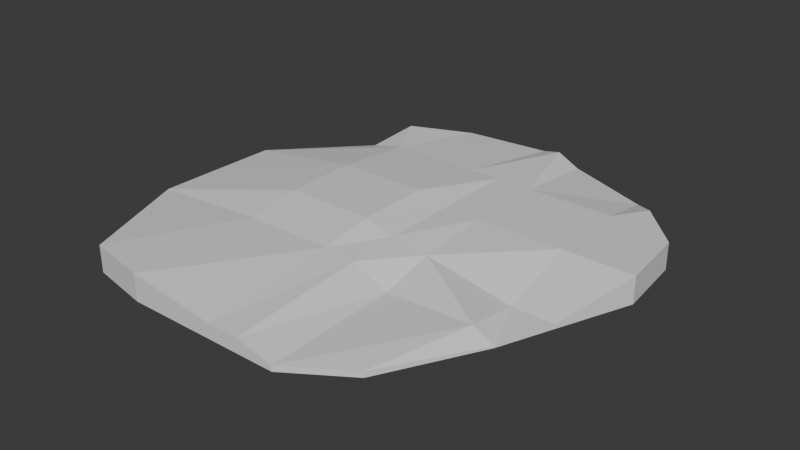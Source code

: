 # Source: Worldmap1.blend  (saved by Blender 4.3.34; exported with 4.5.12 LTS)
import bpy
from mathutils import Matrix  # noqa: F401  (used for matrix-valued properties, if any)

bpy.ops.wm.read_factory_settings(use_empty=True)
scene = bpy.context.scene
scene.name = 'Scene'

# ---- collections
col_collection = bpy.data.collections.new('Collection'); scene.collection.children.link(col_collection)

# ---- materials (node trees are filled in below, after node groups)
mat_material = bpy.data.materials.new('Material')
mat_material.alpha_threshold = 0.0
mat_material.roughness = 0.5
mat_material.line_color = (0.0, 0.0, 0.0, 1.0)

# ---- material node trees
mat_material.use_nodes = True; mat_material.node_tree.nodes.clear()
_N = mat_material.node_tree.nodes; _L = mat_material.node_tree.links
n0 = _N.new('ShaderNodeOutputMaterial'); n0.name = 'Material Output'; n0.location = (300, 300)
n1 = _N.new('ShaderNodeBsdfPrincipled'); n1.name = 'Principled BSDF'; n1.location = (10, 300)
n1.inputs[3].default_value = 1.45
_L.new(n1.outputs[0], n0.inputs[0])
n0.is_active_output = True

# ---- world
world_world = bpy.data.worlds.new('World'); scene.world = world_world
world_world.use_nodes = True; world_world.node_tree.nodes.clear()
_N = world_world.node_tree.nodes; _L = world_world.node_tree.links
n0 = _N.new('ShaderNodeOutputWorld'); n0.name = 'World Output'; n0.location = (300, 300)
n1 = _N.new('ShaderNodeBackground'); n1.name = 'Background'; n1.location = (10, 300)
n1.inputs[0].default_value = (0.05088, 0.05088, 0.05088, 1.0)
_L.new(n1.outputs[0], n0.inputs[0])
n0.is_active_output = True
world_world.color = (0.05088, 0.05088, 0.05088)
world_world.sun_shadow_jitter_overblur = 0.0

# ---- meshes
me_cube = bpy.data.meshes.new('Cube')
me_cube.from_pydata([(1.0, 0.902, 11.94), (1.0, 0.902, -1.0), (0.6626, -0.8054, 1.767), (0.6626, -0.8054, -1.0), (-0.9539, 1.0, 11.94), (-0.9539, 1.0, -1.0), (-1.175, -0.9382, 11.94), (-1.175, -0.9382, -1.0), (-1.541, -0.3236, -1.0), (1.0, -0.3236, -0.05257), (-1.541, -0.3236, 8.351), (1.0, -0.3236, -1.0), (0.2778, 1.178, -1.0), (0.2778, -1.0, 1.767), (0.2778, -1.0, -1.0), (0.2778, 1.178, 7.991), (0.2778, -0.3236, -1.0), (0.2778, -0.3236, 2.965), (-1.52, 0.3187, 8.222), (1.329, 0.3187, -1.0), (-1.52, 0.3187, -1.0), (1.329, 0.3187, 11.94), (0.2778, 0.3187, 11.94), (0.2778, 0.3187, -1.0), (-1.0, 0.7399, 8.222), (1.283, 0.6731, -1.0), (-1.0, 0.7399, -1.0), (1.283, 0.6731, 11.94), (0.2778, 0.7399, 11.94), (0.2778, 0.7399, -1.0), (-0.03664, 1.239, -1.0), (-0.1733, -1.0, 6.148), (-0.1733, -0.3236, -1.0), (-0.1733, -1.0, -1.0), (-0.03664, 1.239, 8.844), (-0.1733, -0.3236, 11.94), (-0.1733, 0.3187, -1.0), (-0.1733, 0.3187, 15.88), (-0.1733, 0.7399, 11.94), (-0.1733, 0.7399, -1.0), (-0.6037, 1.196, -1.0), (-0.7663, -1.0, 11.94), (-0.7663, -0.3236, -1.0), (-0.7663, 0.3187, -1.0), (-0.7663, 0.7399, -1.0), (-0.7663, -1.0, -1.0), (-0.6037, 1.196, 8.844), (-0.7663, -0.3236, 11.94), (-0.7663, 0.3187, 15.88), (-0.7663, 0.7399, 11.94), (0.5872, -0.8436, -1.0), (0.8584, 1.0, 7.991), (0.8584, -0.3236, 4.968), (0.8584, 1.0, -1.0), (0.5872, -0.8436, 1.767), (0.8584, -0.3236, -1.0), (0.8584, 0.3187, 11.94), (0.8584, 0.3187, -1.0), (0.8584, 0.7399, -1.0), (0.8584, 0.7399, 11.94), (0.03307, -1.0, -1.0), (0.1072, 1.211, 11.94), (0.03307, -0.3236, 10.72), (0.03307, 0.3187, 11.94), (0.03307, 0.7399, 11.94), (0.1072, 1.211, -1.0), (0.03307, -1.0, 6.148), (0.03307, -0.3236, -1.0), (0.03307, 0.3187, -1.0), (0.03307, 0.7399, -1.0), (-1.532, -0.05506, -1.0), (1.137, -0.05506, 1.158), (0.2778, -0.05506, 9.259), (0.2778, -0.05506, -1.0), (-1.532, -0.05506, 8.351), (1.137, -0.05506, -1.0), (-0.1733, -0.05506, -1.0), (-0.1733, -0.05506, 15.71), (-0.7663, -0.05506, -1.0), (-0.7663, -0.05506, 15.71), (0.8584, -0.05506, 1.084), (0.8584, -0.05506, -1.0), (0.03307, -0.05506, 11.94), (0.03307, -0.05506, -1.0)], [], [(47, 10, 6, 41), (45, 41, 6, 7), (26, 24, 4, 5), (55, 11, 3, 50), (11, 9, 2, 3), (53, 51, 0, 1), (75, 71, 9, 11), (81, 75, 11, 55), (7, 6, 10, 8), (79, 74, 10, 47), (80, 72, 17, 52), (83, 73, 16, 67), (65, 61, 15, 12), (67, 16, 14, 60), (50, 54, 13, 14), (52, 17, 13, 54), (69, 29, 23, 68), (59, 28, 22, 56), (49, 24, 18, 48), (58, 25, 19, 57), (25, 27, 21, 19), (70, 74, 18, 20), (1, 0, 27, 25), (53, 1, 25, 58), (46, 4, 24, 49), (51, 15, 28, 59), (65, 12, 29, 69), (20, 18, 24, 26), (40, 30, 39, 44), (61, 34, 38, 64), (64, 38, 37, 63), (44, 39, 36, 43), (42, 32, 33, 45), (40, 46, 34, 30), (78, 76, 32, 42), (82, 77, 35, 62), (60, 66, 31, 33), (62, 35, 31, 66), (70, 78, 42, 8), (5, 4, 46, 40), (8, 42, 45, 7), (26, 44, 43, 20), (5, 40, 44, 26), (34, 46, 49, 38), (38, 49, 48, 37), (77, 79, 47, 35), (33, 31, 41, 45), (35, 47, 41, 31), (0, 51, 59, 27), (12, 53, 58, 29), (29, 58, 57, 23), (27, 59, 56, 21), (9, 52, 54, 2), (3, 2, 54, 50), (71, 80, 52, 9), (73, 81, 55, 16), (12, 15, 51, 53), (16, 55, 50, 14), (17, 62, 66, 13), (14, 13, 66, 60), (72, 82, 62, 17), (28, 64, 63, 22), (15, 61, 64, 28), (30, 65, 69, 39), (39, 69, 68, 36), (32, 67, 60, 33), (30, 34, 61, 65), (76, 83, 67, 32), (36, 68, 83, 76), (22, 63, 82, 72), (23, 57, 81, 73), (21, 56, 80, 71), (37, 48, 79, 77), (20, 43, 78, 70), (63, 37, 77, 82), (43, 36, 76, 78), (8, 10, 74, 70), (68, 23, 73, 83), (56, 22, 72, 80), (48, 18, 74, 79), (57, 19, 75, 81), (19, 21, 71, 75)])
_uv = me_cube.uv_layers.new(name='UVMap')
_uv.uv.foreach_set('vector', [0.8458, 0.6654, 0.875, 0.6654, 0.875, 0.75, 0.8458, 0.75, 0.375, 0.9708, 0.625, 0.9708, 0.625, 1.0, 0.375, 1.0, 0.375, 0.2175, 0.625, 0.2175, 0.625, 0.25, 0.375, 0.25, 0.3573, 0.6654, 0.375, 0.6654, 0.375, 0.75, 0.3573, 0.75, 0.375, 0.6654, 0.625, 0.6654, 0.625, 0.75, 0.375, 0.75, 0.375, 0.4823, 0.625, 0.4823, 0.625, 0.5, 0.375, 0.5, 0.375, 0.6319, 0.625, 0.6319, 0.625, 0.6654, 0.375, 0.6654, 0.3573, 0.6319, 0.375, 0.6319, 0.375, 0.6654, 0.3573, 0.6654, 0.375, 0.0, 0.625, 0.0, 0.625, 0.08455, 0.375, 0.08455, 0.8458, 0.6319, 0.875, 0.6319, 0.875, 0.6654, 0.8458, 0.6654, 0.6427, 0.6319, 0.7153, 0.6319, 0.7153, 0.6654, 0.6427, 0.6654, 0.2541, 0.6319, 0.2847, 0.6319, 0.2847, 0.6654, 0.2541, 0.6654, 0.375, 0.3791, 0.625, 0.3791, 0.625, 0.4097, 0.375, 0.4097, 0.2541, 0.6654, 0.2847, 0.6654, 0.2847, 0.75, 0.2541, 0.75, 0.375, 0.7677, 0.625, 0.7677, 0.625, 0.8403, 0.375, 0.8403, 0.6427, 0.6654, 0.7153, 0.6654, 0.7153, 0.75, 0.6427, 0.75, 0.2541, 0.5325, 0.2847, 0.5325, 0.2847, 0.5852, 0.2541, 0.5852, 0.6427, 0.5325, 0.7153, 0.5325, 0.7153, 0.5852, 0.6427, 0.5852, 0.8458, 0.5325, 0.875, 0.5325, 0.875, 0.5852, 0.8458, 0.5852, 0.3573, 0.5325, 0.375, 0.5325, 0.375, 0.5852, 0.3573, 0.5852, 0.375, 0.5325, 0.625, 0.5325, 0.625, 0.5852, 0.375, 0.5852, 0.375, 0.1181, 0.625, 0.1181, 0.625, 0.1648, 0.375, 0.1648, 0.375, 0.5, 0.625, 0.5, 0.625, 0.5325, 0.375, 0.5325, 0.3573, 0.5, 0.375, 0.5, 0.375, 0.5325, 0.3573, 0.5325, 0.8458, 0.5, 0.875, 0.5, 0.875, 0.5325, 0.8458, 0.5325, 0.6427, 0.5, 0.7153, 0.5, 0.7153, 0.5325, 0.6427, 0.5325, 0.2541, 0.5, 0.2847, 0.5, 0.2847, 0.5325, 0.2541, 0.5325, 0.375, 0.1648, 0.625, 0.1648, 0.625, 0.2175, 0.375, 0.2175, 0.1542, 0.5, 0.2283, 0.5, 0.2283, 0.5325, 0.1542, 0.5325, 0.7459, 0.5, 0.7717, 0.5, 0.7717, 0.5325, 0.7459, 0.5325, 0.7459, 0.5325, 0.7717, 0.5325, 0.7717, 0.5852, 0.7459, 0.5852, 0.1542, 0.5325, 0.2283, 0.5325, 0.2283, 0.5852, 0.1542, 0.5852, 0.1542, 0.6654, 0.2283, 0.6654, 0.2283, 0.75, 0.1542, 0.75, 0.375, 0.2792, 0.625, 0.2792, 0.625, 0.3533, 0.375, 0.3533, 0.1542, 0.6319, 0.2283, 0.6319, 0.2283, 0.6654, 0.1542, 0.6654, 0.7459, 0.6319, 0.7717, 0.6319, 0.7717, 0.6654, 0.7459, 0.6654, 0.375, 0.8709, 0.625, 0.8709, 0.625, 0.8967, 0.375, 0.8967, 0.7459, 0.6654, 0.7717, 0.6654, 0.7717, 0.75, 0.7459, 0.75, 0.125, 0.6319, 0.1542, 0.6319, 0.1542, 0.6654, 0.125, 0.6654, 0.375, 0.25, 0.625, 0.25, 0.625, 0.2792, 0.375, 0.2792, 0.125, 0.6654, 0.1542, 0.6654, 0.1542, 0.75, 0.125, 0.75, 0.125, 0.5325, 0.1542, 0.5325, 0.1542, 0.5852, 0.125, 0.5852, 0.125, 0.5, 0.1542, 0.5, 0.1542, 0.5325, 0.125, 0.5325, 0.7717, 0.5, 0.8458, 0.5, 0.8458, 0.5325, 0.7717, 0.5325, 0.7717, 0.5325, 0.8458, 0.5325, 0.8458, 0.5852, 0.7717, 0.5852, 0.7717, 0.6319, 0.8458, 0.6319, 0.8458, 0.6654, 0.7717, 0.6654, 0.375, 0.8967, 0.625, 0.8967, 0.625, 0.9708, 0.375, 0.9708, 0.7717, 0.6654, 0.8458, 0.6654, 0.8458, 0.75, 0.7717, 0.75, 0.625, 0.5, 0.6427, 0.5, 0.6427, 0.5325, 0.625, 0.5325, 0.2847, 0.5, 0.3573, 0.5, 0.3573, 0.5325, 0.2847, 0.5325, 0.2847, 0.5325, 0.3573, 0.5325, 0.3573, 0.5852, 0.2847, 0.5852, 0.625, 0.5325, 0.6427, 0.5325, 0.6427, 0.5852, 0.625, 0.5852, 0.625, 0.6654, 0.6427, 0.6654, 0.6427, 0.75, 0.625, 0.75, 0.375, 0.75, 0.625, 0.75, 0.625, 0.7677, 0.375, 0.7677, 0.625, 0.6319, 0.6427, 0.6319, 0.6427, 0.6654, 0.625, 0.6654, 0.2847, 0.6319, 0.3573, 0.6319, 0.3573, 0.6654, 0.2847, 0.6654, 0.375, 0.4097, 0.625, 0.4097, 0.625, 0.4823, 0.375, 0.4823, 0.2847, 0.6654, 0.3573, 0.6654, 0.3573, 0.75, 0.2847, 0.75, 0.7153, 0.6654, 0.7459, 0.6654, 0.7459, 0.75, 0.7153, 0.75, 0.375, 0.8403, 0.625, 0.8403, 0.625, 0.8709, 0.375, 0.8709, 0.7153, 0.6319, 0.7459, 0.6319, 0.7459, 0.6654, 0.7153, 0.6654, 0.7153, 0.5325, 0.7459, 0.5325, 0.7459, 0.5852, 0.7153, 0.5852, 0.7153, 0.5, 0.7459, 0.5, 0.7459, 0.5325, 0.7153, 0.5325, 0.2283, 0.5, 0.2541, 0.5, 0.2541, 0.5325, 0.2283, 0.5325, 0.2283, 0.5325, 0.2541, 0.5325, 0.2541, 0.5852, 0.2283, 0.5852, 0.2283, 0.6654, 0.2541, 0.6654, 0.2541, 0.75, 0.2283, 0.75, 0.375, 0.3533, 0.625, 0.3533, 0.625, 0.3791, 0.375, 0.3791, 0.2283, 0.6319, 0.2541, 0.6319, 0.2541, 0.6654, 0.2283, 0.6654, 0.2283, 0.5852, 0.2541, 0.5852, 0.2541, 0.6319, 0.2283, 0.6319, 0.7153, 0.5852, 0.7459, 0.5852, 0.7459, 0.6319, 0.7153, 0.6319, 0.2847, 0.5852, 0.3573, 0.5852, 0.3573, 0.6319, 0.2847, 0.6319, 0.625, 0.5852, 0.6427, 0.5852, 0.6427, 0.6319, 0.625, 0.6319, 0.7717, 0.5852, 0.8458, 0.5852, 0.8458, 0.6319, 0.7717, 0.6319, 0.125, 0.5852, 0.1542, 0.5852, 0.1542, 0.6319, 0.125, 0.6319, 0.7459, 0.5852, 0.7717, 0.5852, 0.7717, 0.6319, 0.7459, 0.6319, 0.1542, 0.5852, 0.2283, 0.5852, 0.2283, 0.6319, 0.1542, 0.6319, 0.375, 0.08455, 0.625, 0.08455, 0.625, 0.1181, 0.375, 0.1181, 0.2541, 0.5852, 0.2847, 0.5852, 0.2847, 0.6319, 0.2541, 0.6319, 0.6427, 0.5852, 0.7153, 0.5852, 0.7153, 0.6319, 0.6427, 0.6319, 0.8458, 0.5852, 0.875, 0.5852, 0.875, 0.6319, 0.8458, 0.6319, 0.3573, 0.5852, 0.375, 0.5852, 0.375, 0.6319, 0.3573, 0.6319, 0.375, 0.5852, 0.625, 0.5852, 0.625, 0.6319, 0.375, 0.6319])
me_cube.materials.append(mat_material)
me_cube.use_mirror_vertex_groups = False
me_cube.update()

# ---- objects
ob_cube = bpy.data.objects.new('Cube', me_cube)

# ---- transforms, parenting, visibility, modifiers, constraints
ob_cube.location = (0.0, 0.0, 0.0)
ob_cube.scale = (72.79, 94.27, 1.0)
ob_cube.lock_rotations_4d = False
ob_cube.empty_display_type = 'ARROWS'
ob_cube.lineart.crease_threshold = 0.0

# ---- collection membership
col_collection.objects.link(ob_cube)

# ---- scene / render settings (as saved in the file)
scene.frame_start = 1; scene.frame_end = 250; scene.frame_set(1)
scene.render.engine = 'BLENDER_EEVEE_NEXT'
bpy.context.view_layer.update()

# ---- added for rendering (the .blend has no active camera and no usable light): camera, sun
cam_auto = bpy.data.cameras.new('AutoCamera')
cam_auto.lens = 50.0
cam_auto.sensor_width = 36.0
cam_auto.clip_end = 4829.38
ob_auto_camera = bpy.data.objects.new('AutoCamera', cam_auto)
scene.collection.objects.link(ob_auto_camera)
ob_auto_camera.location = (267.45, -318.949, 227.584)
ob_auto_camera.rotation_euler = (1.09748, -7.21219e-08, 0.694738)
scene.camera = ob_auto_camera
light_auto_sun = bpy.data.lights.new('AutoSun', 'SUN')
light_auto_sun.energy = 3.0
light_auto_sun.angle = 0.0523599
ob_auto_sun = bpy.data.objects.new('AutoSun', light_auto_sun)
scene.collection.objects.link(ob_auto_sun)
ob_auto_sun.rotation_euler = (0.872665, 0.174533, 0.523599)
bpy.context.view_layer.update()
